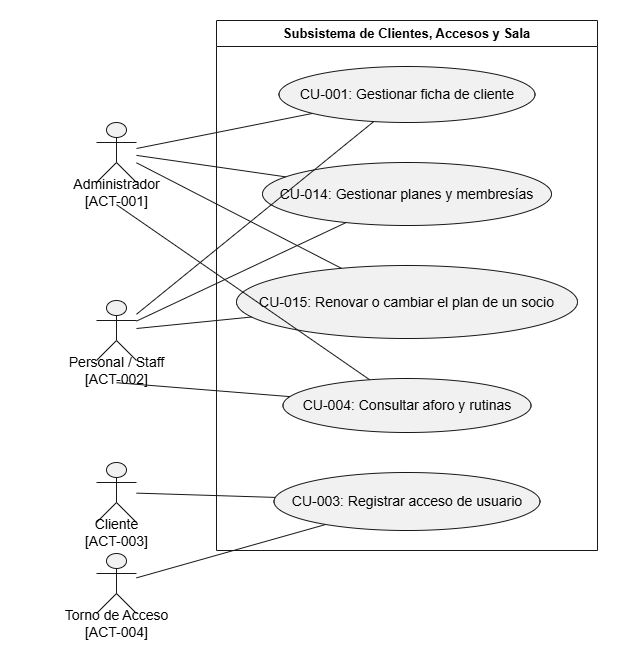

The diagram above was exported from draw.io. Its source (the exported page's mxGraphModel, read from the mxfile embedded in the PNG):
<mxGraphModel dx="1857" dy="626" grid="1" gridSize="10" guides="1" tooltips="1" connect="1" arrows="1" fold="1" page="1" pageScale="1" pageWidth="827" pageHeight="1169" math="0" shadow="0">
  <root>
    <mxCell id="0" />
    <mxCell id="1" parent="0" />
    <UserObject label="" plantUmlData="{&#10;  &quot;data&quot;: &quot;@startuml\nleft to right direction\nactor \&quot;Administrador\\n[ACT-001]\&quot; as ACT001\nactor \&quot;Personal / Staff\\n[ACT-002]\&quot; as ACT002\nactor \&quot;Cliente\\n[ACT-003]\&quot; as ACT003\nactor \&quot;Torno de Acceso\\n[ACT-004]\&quot; as ACT004\n\nrectangle \&quot;Subsistema de Clientes, Accesos y Sala\&quot; {\n  usecase \&quot;CU-001: Gestionar ficha de cliente\&quot; as CU001\n  usecase \&quot;CU-014: Gestionar planes y membresías\&quot; as CU014\n  usecase \&quot;CU-015: Renovar o cambiar el plan de un socio\&quot; as CU015\n  usecase \&quot;CU-004: Consultar aforo y rutinas\&quot; as CU004\n  usecase \&quot;CU-003: Registrar acceso de usuario\&quot; as CU003\n}\n\nACT001 -- CU001\nACT001 -- CU014\nACT001 -- CU015\nACT001 -- CU004\nACT002 -- CU001\nACT002 -- CU014\nACT002 -- CU015\nACT002 -- CU004\nACT003 -- CU003\nACT004 -- CU003\n@enduml&quot;,&#10;  &quot;config&quot;: null&#10;}" id="dqvTuFhjygh5LVUF0rMq-1">
      <mxCell connectable="0" parent="1" style="group;transparentBounds=1;editIcon=1;lockedGroup=0;groupPadding=10;" vertex="1">
        <mxGeometry as="geometry" />
      </mxCell>
    </UserObject>
    <UserObject label="Subsistema de Clientes, Accesos y Sala" plantUmlId="rect_0" plantUmlBaseStyle="swimlane;collapsible=0;startSize=26;fillColor=none;strokeColor=#181818;fontColor=#000000;fontSize=13;fontStyle=1;whiteSpace=wrap;" plantUmlBaseValue="Subsistema de Clientes, Accesos y Sala" id="dqvTuFhjygh5LVUF0rMq-2">
      <mxCell parent="dqvTuFhjygh5LVUF0rMq-1" style="swimlane;collapsible=0;startSize=26;fillColor=none;strokeColor=#181818;fontColor=#000000;fontSize=13;fontStyle=1;whiteSpace=wrap;" vertex="1">
        <mxGeometry height="530" width="381" x="150" y="30" as="geometry" />
      </mxCell>
    </UserObject>
    <UserObject label="CU-001: Gestionar ficha de cliente" plantUmlId="uc_1" plantUmlBaseStyle="ellipse;html=1;fillColor=#F1F1F1;strokeColor=#181818;whiteSpace=wrap;fontColor=#000000;fontSize=14;" plantUmlBaseValue="CU-001: Gestionar ficha de cliente" id="dqvTuFhjygh5LVUF0rMq-3">
      <mxCell parent="dqvTuFhjygh5LVUF0rMq-2" style="ellipse;html=1;fillColor=#F1F1F1;strokeColor=#181818;whiteSpace=wrap;fontColor=#000000;fontSize=14;" vertex="1">
        <mxGeometry height="56" width="256" x="62.5" y="46" as="geometry" />
      </mxCell>
    </UserObject>
    <UserObject label="CU-014: Gestionar planes y membresías" plantUmlId="uc_2" plantUmlBaseStyle="ellipse;html=1;fillColor=#F1F1F1;strokeColor=#181818;whiteSpace=wrap;fontColor=#000000;fontSize=14;" plantUmlBaseValue="CU-014: Gestionar planes y membresías" id="dqvTuFhjygh5LVUF0rMq-4">
      <mxCell parent="dqvTuFhjygh5LVUF0rMq-2" style="ellipse;html=1;fillColor=#F1F1F1;strokeColor=#181818;whiteSpace=wrap;fontColor=#000000;fontSize=14;" vertex="1">
        <mxGeometry height="63" width="289" x="46" y="142" as="geometry" />
      </mxCell>
    </UserObject>
    <UserObject label="CU-015: Renovar o cambiar el plan de un socio" plantUmlId="uc_3" plantUmlBaseStyle="ellipse;html=1;fillColor=#F1F1F1;strokeColor=#181818;whiteSpace=wrap;fontColor=#000000;fontSize=14;" plantUmlBaseValue="CU-015: Renovar o cambiar el plan de un socio" id="dqvTuFhjygh5LVUF0rMq-5">
      <mxCell parent="dqvTuFhjygh5LVUF0rMq-2" style="ellipse;html=1;fillColor=#F1F1F1;strokeColor=#181818;whiteSpace=wrap;fontColor=#000000;fontSize=14;" vertex="1">
        <mxGeometry height="73" width="341" x="20" y="245" as="geometry" />
      </mxCell>
    </UserObject>
    <UserObject label="CU-004: Consultar aforo y rutinas" plantUmlId="uc_4" plantUmlBaseStyle="ellipse;html=1;fillColor=#F1F1F1;strokeColor=#181818;whiteSpace=wrap;fontColor=#000000;fontSize=14;" plantUmlBaseValue="CU-004: Consultar aforo y rutinas" id="dqvTuFhjygh5LVUF0rMq-6">
      <mxCell parent="dqvTuFhjygh5LVUF0rMq-2" style="ellipse;html=1;fillColor=#F1F1F1;strokeColor=#181818;whiteSpace=wrap;fontColor=#000000;fontSize=14;" vertex="1">
        <mxGeometry height="54" width="248" x="66.5" y="358" as="geometry" />
      </mxCell>
    </UserObject>
    <UserObject label="CU-003: Registrar acceso de usuario" plantUmlId="uc_5" plantUmlBaseStyle="ellipse;html=1;fillColor=#F1F1F1;strokeColor=#181818;whiteSpace=wrap;fontColor=#000000;fontSize=14;" plantUmlBaseValue="CU-003: Registrar acceso de usuario" id="dqvTuFhjygh5LVUF0rMq-7">
      <mxCell parent="dqvTuFhjygh5LVUF0rMq-2" style="ellipse;html=1;fillColor=#F1F1F1;strokeColor=#181818;whiteSpace=wrap;fontColor=#000000;fontSize=14;" vertex="1">
        <mxGeometry height="58" width="266" x="57.5" y="452" as="geometry" />
      </mxCell>
    </UserObject>
    <UserObject label="" plantUmlId="actor_6" plantUmlBaseStyle="shape=umlActor;html=1;fillColor=#F1F1F1;strokeColor=#181818;fontColor=#000000;fontSize=14;" plantUmlBaseValue="" id="dqvTuFhjygh5LVUF0rMq-8">
      <mxCell parent="dqvTuFhjygh5LVUF0rMq-1" style="shape=umlActor;html=1;fillColor=#F1F1F1;strokeColor=#181818;fontColor=#000000;fontSize=14;" vertex="1">
        <mxGeometry height="60" width="40" x="30" y="132" as="geometry" />
      </mxCell>
    </UserObject>
    <UserObject label="Administrador&#10;[ACT-001]" plantUmlId="actorlbl_7" plantUmlBaseStyle="text;html=1;align=center;verticalAlign=middle;spacingBottom=1;fontColor=#000000;fontSize=14;part=1;" plantUmlBaseValue="Administrador&#10;[ACT-001]" id="dqvTuFhjygh5LVUF0rMq-9">
      <mxCell parent="dqvTuFhjygh5LVUF0rMq-8" style="text;html=1;align=center;verticalAlign=middle;spacingBottom=1;fontColor=#000000;fontSize=14;part=1;" vertex="1">
        <mxGeometry height="17" width="192" x="-76" y="62" as="geometry" />
      </mxCell>
    </UserObject>
    <UserObject label="" plantUmlId="actor_8" plantUmlBaseStyle="shape=umlActor;html=1;fillColor=#F1F1F1;strokeColor=#181818;fontColor=#000000;fontSize=14;" plantUmlBaseValue="" id="dqvTuFhjygh5LVUF0rMq-10">
      <mxCell parent="dqvTuFhjygh5LVUF0rMq-1" style="shape=umlActor;html=1;fillColor=#F1F1F1;strokeColor=#181818;fontColor=#000000;fontSize=14;" vertex="1">
        <mxGeometry height="60" width="40" x="30" y="310" as="geometry" />
      </mxCell>
    </UserObject>
    <UserObject label="Personal / Staff&#10;[ACT-002]" plantUmlId="actorlbl_9" plantUmlBaseStyle="text;html=1;align=center;verticalAlign=middle;spacingBottom=1;fontColor=#000000;fontSize=14;part=1;" plantUmlBaseValue="Personal / Staff&#10;[ACT-002]" id="dqvTuFhjygh5LVUF0rMq-11">
      <mxCell parent="dqvTuFhjygh5LVUF0rMq-10" style="text;html=1;align=center;verticalAlign=middle;spacingBottom=1;fontColor=#000000;fontSize=14;part=1;" vertex="1">
        <mxGeometry height="17" width="208" x="-84" y="62" as="geometry" />
      </mxCell>
    </UserObject>
    <UserObject label="" plantUmlId="actor_10" plantUmlBaseStyle="shape=umlActor;html=1;fillColor=#F1F1F1;strokeColor=#181818;fontColor=#000000;fontSize=14;" plantUmlBaseValue="" id="dqvTuFhjygh5LVUF0rMq-12">
      <mxCell parent="dqvTuFhjygh5LVUF0rMq-1" style="shape=umlActor;html=1;fillColor=#F1F1F1;strokeColor=#181818;fontColor=#000000;fontSize=14;" vertex="1">
        <mxGeometry height="60" width="40" x="30" y="472" as="geometry" />
      </mxCell>
    </UserObject>
    <UserObject label="Cliente&#10;[ACT-003]" plantUmlId="actorlbl_11" plantUmlBaseStyle="text;html=1;align=center;verticalAlign=middle;spacingBottom=1;fontColor=#000000;fontSize=14;part=1;" plantUmlBaseValue="Cliente&#10;[ACT-003]" id="dqvTuFhjygh5LVUF0rMq-13">
      <mxCell parent="dqvTuFhjygh5LVUF0rMq-12" style="text;html=1;align=center;verticalAlign=middle;spacingBottom=1;fontColor=#000000;fontSize=14;part=1;" vertex="1">
        <mxGeometry height="17" width="146" x="-53" y="62" as="geometry" />
      </mxCell>
    </UserObject>
    <UserObject label="" plantUmlId="actor_12" plantUmlBaseStyle="shape=umlActor;html=1;fillColor=#F1F1F1;strokeColor=#181818;fontColor=#000000;fontSize=14;" plantUmlBaseValue="" id="dqvTuFhjygh5LVUF0rMq-14">
      <mxCell parent="dqvTuFhjygh5LVUF0rMq-1" style="shape=umlActor;html=1;fillColor=#F1F1F1;strokeColor=#181818;fontColor=#000000;fontSize=14;" vertex="1">
        <mxGeometry height="60" width="40" x="30" y="563" as="geometry" />
      </mxCell>
    </UserObject>
    <UserObject label="Torno de Acceso&#10;[ACT-004]" plantUmlId="actorlbl_13" plantUmlBaseStyle="text;html=1;align=center;verticalAlign=middle;spacingBottom=1;fontColor=#000000;fontSize=14;part=1;" plantUmlBaseValue="Torno de Acceso&#10;[ACT-004]" id="dqvTuFhjygh5LVUF0rMq-15">
      <mxCell parent="dqvTuFhjygh5LVUF0rMq-14" style="text;html=1;align=center;verticalAlign=middle;spacingBottom=1;fontColor=#000000;fontSize=14;part=1;" vertex="1">
        <mxGeometry height="17" width="212" x="-86" y="62" as="geometry" />
      </mxCell>
    </UserObject>
    <UserObject label="" plantUmlId="rel_14" plantUmlBaseStyle="endArrow=none;strokeColor=#181818;fontColor=#000000;fontSize=13;edgeStyle=none;rounded=0;html=1;curved=0;endSize=6;sourcePerimeterSpacing=0;targetPerimeterSpacing=0;" plantUmlBaseValue="" id="dqvTuFhjygh5LVUF0rMq-16">
      <mxCell edge="1" parent="dqvTuFhjygh5LVUF0rMq-1" source="dqvTuFhjygh5LVUF0rMq-8" style="endArrow=none;strokeColor=#181818;fontColor=#000000;fontSize=13;edgeStyle=none;rounded=0;html=1;curved=0;endSize=6;sourcePerimeterSpacing=0;targetPerimeterSpacing=0;" target="dqvTuFhjygh5LVUF0rMq-3">
        <mxGeometry relative="1" as="geometry" />
      </mxCell>
    </UserObject>
    <UserObject label="" plantUmlId="rel_15" plantUmlBaseStyle="endArrow=none;strokeColor=#181818;fontColor=#000000;fontSize=13;edgeStyle=none;rounded=0;html=1;curved=0;endSize=6;sourcePerimeterSpacing=0;targetPerimeterSpacing=0;" plantUmlBaseValue="" id="dqvTuFhjygh5LVUF0rMq-17">
      <mxCell edge="1" parent="dqvTuFhjygh5LVUF0rMq-1" source="dqvTuFhjygh5LVUF0rMq-8" style="endArrow=none;strokeColor=#181818;fontColor=#000000;fontSize=13;edgeStyle=none;rounded=0;html=1;curved=0;endSize=6;sourcePerimeterSpacing=0;targetPerimeterSpacing=0;" target="dqvTuFhjygh5LVUF0rMq-4">
        <mxGeometry relative="1" as="geometry" />
      </mxCell>
    </UserObject>
    <UserObject label="" plantUmlId="rel_16" plantUmlBaseStyle="endArrow=none;strokeColor=#181818;fontColor=#000000;fontSize=13;edgeStyle=none;rounded=0;html=1;curved=0;endSize=6;sourcePerimeterSpacing=0;targetPerimeterSpacing=0;" plantUmlBaseValue="" id="dqvTuFhjygh5LVUF0rMq-18">
      <mxCell edge="1" parent="dqvTuFhjygh5LVUF0rMq-1" source="dqvTuFhjygh5LVUF0rMq-8" style="endArrow=none;strokeColor=#181818;fontColor=#000000;fontSize=13;edgeStyle=none;rounded=0;html=1;curved=0;endSize=6;sourcePerimeterSpacing=0;targetPerimeterSpacing=0;" target="dqvTuFhjygh5LVUF0rMq-5">
        <mxGeometry relative="1" as="geometry" />
      </mxCell>
    </UserObject>
    <UserObject label="" plantUmlId="rel_17" plantUmlBaseStyle="endArrow=none;strokeColor=#181818;fontColor=#000000;fontSize=13;edgeStyle=none;rounded=0;html=1;exitX=0.5;exitY=1.37;exitPerimeter=0;curved=0;endSize=6;sourcePerimeterSpacing=0;targetPerimeterSpacing=0;" plantUmlBaseValue="" id="dqvTuFhjygh5LVUF0rMq-19">
      <mxCell edge="1" parent="dqvTuFhjygh5LVUF0rMq-1" source="dqvTuFhjygh5LVUF0rMq-8" style="endArrow=none;strokeColor=#181818;fontColor=#000000;fontSize=13;edgeStyle=none;rounded=0;html=1;exitX=0.5;exitY=1.37;exitPerimeter=0;curved=0;endSize=6;sourcePerimeterSpacing=0;targetPerimeterSpacing=0;" target="dqvTuFhjygh5LVUF0rMq-6">
        <mxGeometry relative="1" as="geometry" />
      </mxCell>
    </UserObject>
    <UserObject label="" plantUmlId="rel_18" plantUmlBaseStyle="endArrow=none;strokeColor=#181818;fontColor=#000000;fontSize=13;edgeStyle=none;rounded=0;html=1;curved=0;endSize=6;sourcePerimeterSpacing=0;targetPerimeterSpacing=0;" plantUmlBaseValue="" id="dqvTuFhjygh5LVUF0rMq-20">
      <mxCell edge="1" parent="dqvTuFhjygh5LVUF0rMq-1" source="dqvTuFhjygh5LVUF0rMq-10" style="endArrow=none;strokeColor=#181818;fontColor=#000000;fontSize=13;edgeStyle=none;rounded=0;html=1;curved=0;endSize=6;sourcePerimeterSpacing=0;targetPerimeterSpacing=0;" target="dqvTuFhjygh5LVUF0rMq-3">
        <mxGeometry relative="1" as="geometry" />
      </mxCell>
    </UserObject>
    <UserObject label="" plantUmlId="rel_19" plantUmlBaseStyle="endArrow=none;strokeColor=#181818;fontColor=#000000;fontSize=13;edgeStyle=none;rounded=0;html=1;curved=0;endSize=6;sourcePerimeterSpacing=0;targetPerimeterSpacing=0;" plantUmlBaseValue="" id="dqvTuFhjygh5LVUF0rMq-21">
      <mxCell edge="1" parent="dqvTuFhjygh5LVUF0rMq-1" source="dqvTuFhjygh5LVUF0rMq-10" style="endArrow=none;strokeColor=#181818;fontColor=#000000;fontSize=13;edgeStyle=none;rounded=0;html=1;curved=0;endSize=6;sourcePerimeterSpacing=0;targetPerimeterSpacing=0;" target="dqvTuFhjygh5LVUF0rMq-4">
        <mxGeometry relative="1" as="geometry" />
      </mxCell>
    </UserObject>
    <UserObject label="" plantUmlId="rel_20" plantUmlBaseStyle="endArrow=none;strokeColor=#181818;fontColor=#000000;fontSize=13;edgeStyle=none;rounded=0;html=1;curved=0;endSize=6;sourcePerimeterSpacing=0;targetPerimeterSpacing=0;" plantUmlBaseValue="" id="dqvTuFhjygh5LVUF0rMq-22">
      <mxCell edge="1" parent="dqvTuFhjygh5LVUF0rMq-1" source="dqvTuFhjygh5LVUF0rMq-10" style="endArrow=none;strokeColor=#181818;fontColor=#000000;fontSize=13;edgeStyle=none;rounded=0;html=1;curved=0;endSize=6;sourcePerimeterSpacing=0;targetPerimeterSpacing=0;" target="dqvTuFhjygh5LVUF0rMq-5">
        <mxGeometry relative="1" as="geometry" />
      </mxCell>
    </UserObject>
    <UserObject label="" plantUmlId="rel_21" plantUmlBaseStyle="endArrow=none;strokeColor=#181818;fontColor=#000000;fontSize=13;edgeStyle=none;rounded=0;html=1;exitX=0.5;exitY=1.37;exitPerimeter=0;curved=0;endSize=6;sourcePerimeterSpacing=0;targetPerimeterSpacing=0;" plantUmlBaseValue="" id="dqvTuFhjygh5LVUF0rMq-23">
      <mxCell edge="1" parent="dqvTuFhjygh5LVUF0rMq-1" source="dqvTuFhjygh5LVUF0rMq-10" style="endArrow=none;strokeColor=#181818;fontColor=#000000;fontSize=13;edgeStyle=none;rounded=0;html=1;exitX=0.5;exitY=1.37;exitPerimeter=0;curved=0;endSize=6;sourcePerimeterSpacing=0;targetPerimeterSpacing=0;" target="dqvTuFhjygh5LVUF0rMq-6">
        <mxGeometry relative="1" as="geometry" />
      </mxCell>
    </UserObject>
    <UserObject label="" plantUmlId="rel_22" plantUmlBaseStyle="endArrow=none;strokeColor=#181818;fontColor=#000000;fontSize=13;edgeStyle=none;rounded=0;html=1;curved=0;endSize=6;sourcePerimeterSpacing=0;targetPerimeterSpacing=0;" plantUmlBaseValue="" id="dqvTuFhjygh5LVUF0rMq-24">
      <mxCell edge="1" parent="dqvTuFhjygh5LVUF0rMq-1" source="dqvTuFhjygh5LVUF0rMq-12" style="endArrow=none;strokeColor=#181818;fontColor=#000000;fontSize=13;edgeStyle=none;rounded=0;html=1;curved=0;endSize=6;sourcePerimeterSpacing=0;targetPerimeterSpacing=0;" target="dqvTuFhjygh5LVUF0rMq-7">
        <mxGeometry relative="1" as="geometry" />
      </mxCell>
    </UserObject>
    <UserObject label="" plantUmlId="rel_23" plantUmlBaseStyle="endArrow=none;strokeColor=#181818;fontColor=#000000;fontSize=13;edgeStyle=none;rounded=0;html=1;curved=0;endSize=6;sourcePerimeterSpacing=0;targetPerimeterSpacing=0;" plantUmlBaseValue="" id="dqvTuFhjygh5LVUF0rMq-25">
      <mxCell edge="1" parent="dqvTuFhjygh5LVUF0rMq-1" source="dqvTuFhjygh5LVUF0rMq-14" style="endArrow=none;strokeColor=#181818;fontColor=#000000;fontSize=13;edgeStyle=none;rounded=0;html=1;curved=0;endSize=6;sourcePerimeterSpacing=0;targetPerimeterSpacing=0;" target="dqvTuFhjygh5LVUF0rMq-7">
        <mxGeometry relative="1" as="geometry" />
      </mxCell>
    </UserObject>
  </root>
</mxGraphModel>